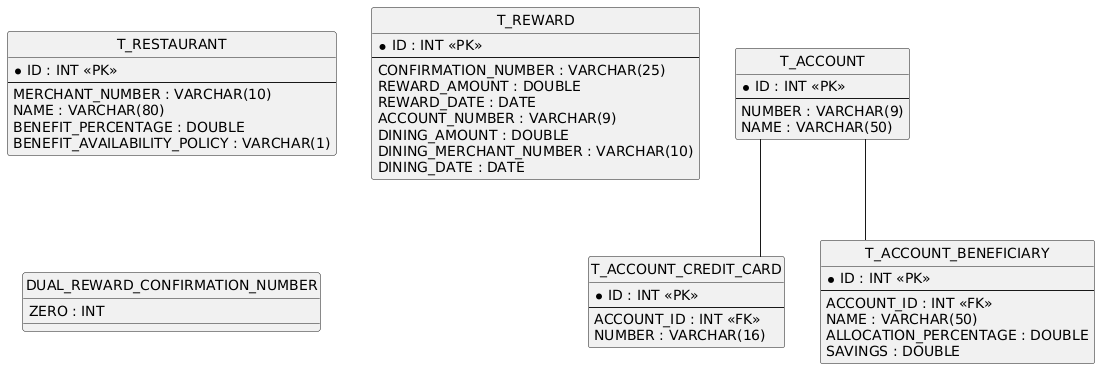

The diagram above was rendered by PlantUML. Its source (embedded in the PNG):
@startuml
hide circle
skinparam linetype ortho

entity "T_ACCOUNT" as T_ACCOUNT {
  * ID : INT <<PK>>
  --
  NUMBER : VARCHAR(9)
  NAME : VARCHAR(50)
}

entity "T_ACCOUNT_CREDIT_CARD" as T_ACCOUNT_CREDIT_CARD {
  * ID : INT <<PK>>
  --
  ACCOUNT_ID : INT <<FK>>
  NUMBER : VARCHAR(16)
}

entity "T_ACCOUNT_BENEFICIARY" as T_ACCOUNT_BENEFICIARY {
  * ID : INT <<PK>>
  --
  ACCOUNT_ID : INT <<FK>>
  NAME : VARCHAR(50)
  ALLOCATION_PERCENTAGE : DOUBLE
  SAVINGS : DOUBLE
}

entity "T_RESTAURANT" as T_RESTAURANT {
  * ID : INT <<PK>>
  --
  MERCHANT_NUMBER : VARCHAR(10)
  NAME : VARCHAR(80)
  BENEFIT_PERCENTAGE : DOUBLE
  BENEFIT_AVAILABILITY_POLICY : VARCHAR(1)
}

entity "T_REWARD" as T_REWARD {
  * ID : INT <<PK>>
  --
  CONFIRMATION_NUMBER : VARCHAR(25)
  REWARD_AMOUNT : DOUBLE
  REWARD_DATE : DATE
  ACCOUNT_NUMBER : VARCHAR(9)
  DINING_AMOUNT : DOUBLE
  DINING_MERCHANT_NUMBER : VARCHAR(10)
  DINING_DATE : DATE
}

entity "DUAL_REWARD_CONFIRMATION_NUMBER" as DUAL_REWARD_CONFIRMATION_NUMBER {
  ZERO : INT
}

T_ACCOUNT -- T_ACCOUNT_CREDIT_CARD
T_ACCOUNT -- T_ACCOUNT_BENEFICIARY
@enduml